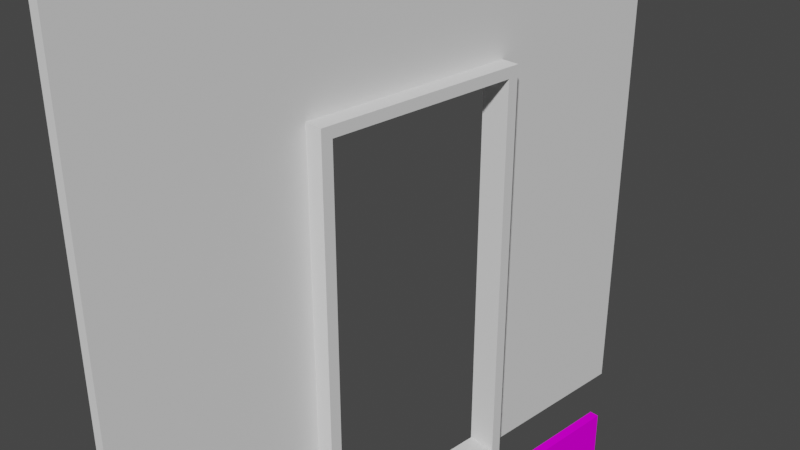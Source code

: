 # Source: wall_door_smooth.blend  (saved by Blender 3.0.42; exported with 4.5.12 LTS)
import bpy
from mathutils import Matrix  # noqa: F401  (used for matrix-valued properties, if any)

bpy.ops.wm.read_factory_settings(use_empty=True)
scene = bpy.context.scene
scene.name = 'Scene'

# ---- collections
col_collection = bpy.data.collections.new('Collection'); scene.collection.children.link(col_collection)

# ---- images (referenced by path relative to the original .blend; pixels are not part of the script)
import os
ASSET_DIR = os.environ.get("B2B_ASSET_DIR", "")  # directory of the original .blend (textures are referenced by path, not embedded)
HERE = os.path.dirname(os.path.abspath(__file__))  # packed textures are extracted next to this script under _unpacked/

def load_image(name, relpath, width, height, colorspace="sRGB"):
    """Load a texture the original file referenced (path relative to the .blend, or extracted next to this script)."""
    p = next((c for c in (os.path.join(HERE, relpath), os.path.join(ASSET_DIR, relpath)) if relpath and os.path.exists(c)), "")
    if p:
        img = bpy.data.images.load(p, check_existing=True)
        img.name = name
    else:  # same state as the original file: an image datablock whose file is absent (Cycles renders it pink)
        img = bpy.data.images.new(name, width, height)
        img.source = "FILE"
        img.filepath = "//" + (relpath or name)
    img.colorspace_settings.name = colorspace
    return img
img_rustic_wood_texture_png = load_image('rustic_wood_texture.png', 'rustic_wood_texture.png', 1024, 1024, 'sRGB')

# ---- materials (node trees are filled in below, after node groups)
mat_wood = bpy.data.materials.new('wood')
mat_wood.use_transparent_shadow = False
mat_wood.diffuse_color = (0.3134, 0.1403, 0.1143, 1.0)
mat_wood.specular_intensity = 0.314
mat_material_001 = bpy.data.materials.new('Material.001')
mat_material_001.alpha_threshold = 0.0
mat_material_001.use_transparent_shadow = False
mat_material_001.line_color = (0.0, 0.0, 0.0, 1.0)

# ---- material node trees
mat_wood.use_nodes = True; mat_wood.node_tree.nodes.clear()
_N = mat_wood.node_tree.nodes; _L = mat_wood.node_tree.links
n0 = _N.new('ShaderNodeBsdfPrincipled'); n0.name = 'Principled BSDF'; n0.location = (10, 300)
n0.distribution = 'GGX'
n0.subsurface_method = 'RANDOM_WALK_SKIN'
n0.inputs[2].default_value = 1.0
n0.inputs[3].default_value = 1.45
n0.inputs[9].default_value = (0.0, 0.2, 0.1)
n0.inputs[11].default_value = 1.01
n0.inputs[13].default_value = 0.0
n0.inputs[27].default_value = (0.0, 0.0, 0.0, 1.0)
n0.inputs[28].default_value = 1.0
n1 = _N.new('ShaderNodeOutputMaterial'); n1.name = 'Material Output'; n1.location = (300, 300)
n2 = _N.new('ShaderNodeTexImage'); n2.name = 'Image Texture'; n2.location = (-280, 270)
n2.image = img_rustic_wood_texture_png
_L.new(n0.outputs[0], n1.inputs[0])
_L.new(n2.outputs[0], n0.inputs[0])
n1.is_active_output = True
mat_material_001.use_nodes = True; mat_material_001.node_tree.nodes.clear()
_N = mat_material_001.node_tree.nodes; _L = mat_material_001.node_tree.links
n0 = _N.new('ShaderNodeOutputMaterial'); n0.name = 'Material Output'; n0.location = (300, 300)
n0.is_active_output = True

# ---- world
world_world = bpy.data.worlds.new('World'); scene.world = world_world
world_world.use_nodes = True; world_world.node_tree.nodes.clear()
_N = world_world.node_tree.nodes; _L = world_world.node_tree.links
n0 = _N.new('ShaderNodeOutputWorld'); n0.name = 'World Output'; n0.location = (300, 300)
n1 = _N.new('ShaderNodeBackground'); n1.name = 'Background'; n1.location = (10, 300)
n1.inputs[0].default_value = (0.05088, 0.05088, 0.05088, 1.0)
_L.new(n1.outputs[0], n0.inputs[0])
n0.is_active_output = True
world_world.color = (0.05088, 0.05088, 0.05088)
world_world.use_sun_shadow = False
world_world.sun_shadow_jitter_overblur = 0.0

# ---- cameras
cam_camera = bpy.data.cameras.new('Camera')
cam_camera.clip_end = 100.0
cam_camera.ortho_scale = 7.314

# ---- meshes
me_cube = bpy.data.meshes.new('Cube')
me_cube.from_pydata([(0.01086, 0.9796, 0.975), (0.01086, 0.9796, -1.025), (0.01086, -1.02, 0.975), (0.01086, -1.02, -1.025), (-0.02317, 0.3397, -0.385), (-0.02317, -0.3804, -0.385), (-0.02317, 0.3397, 0.9634), (-0.02317, -0.3804, 0.9634), (-0.02317, 0.9796, -1.025), (-0.02317, -1.02, -1.025), (-0.02317, 0.9796, 0.975), (-0.02317, -1.02, 0.975), (-0.08034, -0.3462, -0.3508), (-0.08034, -0.3462, 0.9376), (-0.08034, 0.3054, 0.9376), (-0.08034, 0.3054, -0.3508), (-0.08034, -0.3804, 0.9634), (-0.08034, -0.3804, -0.385), (0.01086, -0.3462, 0.9376), (0.01086, -0.3462, -0.3508), (0.01086, 0.3054, 0.9376), (0.01086, 0.3054, -0.3508), (0.01086, 0.7281, -0.7735), (0.01086, -0.7689, -0.7735), (0.01086, -0.7689, 0.9611), (0.01086, 0.7281, 0.9611), (-0.02317, -0.02036, -1.025), (0.01086, -0.02036, -1.025), (-0.02317, -0.02036, -0.385), (-0.08034, -0.02036, -0.385), (-0.08034, -0.02036, -0.3508), (0.01086, -0.02036, -0.3508), (0.01086, -0.02036, -0.7735), (0.01086, 0.4796, -1.025), (-0.08034, 0.1425, -0.3508), (0.01086, 0.1425, -0.3508), (0.01086, 0.3539, -0.7735), (-0.02317, 0.4796, -1.025), (-0.02317, 0.1596, -0.385), (0.01086, 0.9796, -0.02497), (-0.02317, 0.9796, -0.02497), (-0.02317, 0.3397, 0.2892), (-0.08034, 0.3054, 0.2934), (0.01086, 0.3054, 0.2934), (0.01086, 0.7281, 0.0938), (0.01086, 0.9796, -0.525), (-0.02317, 0.9796, -0.525), (-0.02317, 0.3397, -0.04788), (-0.08034, 0.3054, -0.02867), (0.01086, 0.3054, -0.02867), (0.01086, 0.7281, -0.3398), (-0.08034, 0.3054, 0.6155), (0.01086, 0.3054, 0.6155), (0.01086, 0.7281, 0.5274), (0.01086, 0.9796, 0.475), (-0.02317, 0.9796, 0.475), (-0.02317, 0.3397, 0.6263), (-0.08034, 0.3397, 0.2892), (-0.08034, 0.1596, -0.385), (-0.02317, -0.3804, 0.2892), (-0.08034, -0.3462, 0.2934), (-0.08034, 0.3397, -0.385), (-0.08034, 0.3397, 0.9634), (-0.02317, -0.5204, -1.025), (-0.02317, -0.2004, -0.385), (0.01086, -0.5204, -1.025), (-0.08034, -0.2004, -0.385), (-0.08034, -0.1833, -0.3508), (0.01086, -0.1833, -0.3508), (0.01086, -0.3946, -0.7735), (0.01086, -1.02, -0.5251), (-0.08034, -0.3804, -0.048), (-0.08034, -0.3462, -0.02878), (0.01086, -0.3462, -0.02878), (0.01086, -0.7689, -0.34), (-0.02317, -1.02, -0.5251), (-0.02317, -0.3804, -0.048), (-0.02317, -1.02, 0.475), (-0.02317, -0.3804, 0.6263), (0.01086, -1.02, 0.475), (-0.08034, -0.3462, 0.6155), (0.01086, -0.3462, 0.6155), (0.01086, -0.7689, 0.5274), (-0.02317, -1.02, 0.725), (-0.02317, -0.3804, 0.7949), (0.01086, -1.02, 0.725), (-0.08034, -0.3804, 0.7949), (-0.08034, -0.3462, 0.7766), (0.01086, -0.3462, 0.7766), (0.01086, -0.7689, 0.7443), (-0.08034, 0.3054, 0.7766), (0.01086, 0.3054, 0.7766), (0.01086, 0.7281, 0.7443), (0.01086, 0.9796, 0.725), (-0.02317, 0.9796, 0.725), (-0.02317, 0.3397, 0.7949), (0.01086, 0.5008, -0.5462), (0.01086, -0.5415, -0.5462), (0.01086, -0.5415, 0.9485), (0.01086, 0.5008, 0.9485), (0.01086, -0.02036, -0.5462), (0.01086, 0.2402, -0.5462), (0.01086, 0.5008, 0.2012), (0.01086, 0.5008, -0.1725), (0.01086, 0.5008, 0.5748), (0.01086, -0.5415, 0.2012), (0.01086, -0.281, -0.5462), (0.01086, -0.5415, -0.1726), (0.01086, -0.5415, 0.5748), (0.01086, -0.5415, 0.7616), (0.01086, 0.5008, 0.7616), (-0.08034, 0.3054, -0.2768), (-0.08034, 0.3397, -0.3076), (-0.02317, 0.3397, -0.3076), (-0.02317, 0.9796, -0.9102), (0.01086, 0.9796, -0.9102), (0.01086, -0.5415, -0.3594), (-0.02317, -0.3804, -0.2165), (-0.02317, -1.02, -0.7751), (0.01086, -0.7689, -0.5567), (0.01086, -0.3462, -0.1898), (-0.08034, -0.3462, -0.1898), (-0.08034, -0.3804, -0.2165), (0.01086, -1.02, -0.7751), (0.01086, 0.3054, -0.2768), (0.01086, 0.7281, -0.6739), (0.01086, 0.5008, -0.4603), (-0.08034, 0.3054, 0.1324), (0.01086, 0.3054, 0.1324), (0.01086, 0.7281, -0.123), (0.01086, 0.9796, -0.275), (-0.02317, 0.9796, -0.275), (-0.02317, 0.3397, 0.1207), (0.01086, 0.5008, 0.01433), (-0.02317, -1.02, -0.02497), (0.01086, -1.02, -0.02497), (-0.08034, -0.3804, 0.2892), (0.01086, -0.3462, 0.2934), (0.01086, -0.7689, 0.0938), (-0.02317, 0.4997, 0.02176), (-0.02317, 0.6596, -0.6089), (-0.02317, 0.6596, -0.07715), (-0.08034, 0.3397, -0.04788), (-0.08034, 0.3397, 0.6263), (-0.08034, -0.3804, 0.6263), (-0.08034, 0.3397, 0.7949), (-0.08034, 0.3397, 0.1207), (0.01086, 0.7296, -1.025), (-0.08034, 0.224, -0.3508), (0.01086, 0.224, -0.3508), (0.01086, 0.541, -0.7735), (-0.02317, 0.7296, -1.025), (-0.02317, 0.2497, -0.385), (0.01086, 0.3705, -0.5462), (-0.08034, 0.2497, -0.385), (0.01086, -0.2704, -1.025), (-0.08034, -0.1104, -0.385), (-0.08034, -0.1018, -0.3508), (0.01086, -0.1018, -0.3508), (0.01086, -0.2075, -0.7735), (-0.02317, -0.2704, -1.025), (-0.02317, -0.1104, -0.385), (0.01086, -0.1507, -0.5462)], [], [(0, 10, 11, 2), (85, 2, 11, 83), (63, 65, 3, 9), (94, 10, 0, 93), (89, 24, 2, 85), (44, 129, 130, 39), (103, 126, 125, 50), (13, 14, 20, 18), (117, 122, 17, 5), (6, 62, 16, 7), (95, 145, 62, 6), (152, 154, 61, 4), (69, 23, 3, 65), (111, 15, 21, 124), (87, 13, 18, 88), (67, 12, 19, 68), (24, 25, 0, 2), (125, 22, 1, 115), (126, 96, 22, 125), (98, 99, 25, 24), (106, 97, 23, 69), (109, 98, 24, 89), (101, 100, 32, 36), (34, 30, 31, 35), (36, 32, 27, 33), (161, 156, 29, 28), (55, 40, 131, 141, 139, 132, 41, 56, 95, 94), (37, 33, 27, 26), (151, 147, 33, 37), (150, 36, 33, 147), (148, 34, 35, 149), (153, 101, 36, 150), (28, 29, 58, 38), (48, 111, 124, 49), (104, 102, 44, 53), (53, 44, 39, 54), (51, 42, 43, 52), (132, 146, 57, 41), (8, 114, 115, 1), (131, 40, 39, 130), (114, 46, 45, 115), (113, 112, 142, 47), (133, 103, 50, 129), (129, 50, 45, 130), (127, 48, 49, 128), (47, 142, 146, 132), (90, 51, 52, 91), (92, 53, 54, 93), (110, 104, 53, 92), (41, 57, 143, 56), (40, 55, 54, 39), (80, 60, 136, 144), (12, 67, 66, 17), (78, 144, 136, 59), (60, 72, 71, 136), (87, 80, 144, 86), (102, 133, 129, 44), (5, 17, 66, 64), (162, 106, 69, 159), (157, 67, 68, 158), (159, 69, 65, 155), (160, 155, 65, 63), (123, 70, 75, 118), (119, 74, 70, 123), (121, 72, 73, 120), (116, 107, 74, 119), (23, 119, 123, 3), (59, 136, 71, 76), (84, 86, 144, 78), (105, 108, 82, 138), (60, 80, 81, 137), (138, 82, 79, 135), (135, 79, 77, 134), (76, 71, 122, 117), (7, 16, 86, 84), (108, 109, 89, 82), (80, 87, 88, 81), (82, 89, 85, 79), (79, 85, 83, 77), (161, 160, 63, 9, 118, 117, 5, 64), (99, 110, 92, 25), (25, 92, 93, 0), (14, 90, 91, 20), (56, 143, 145, 95), (55, 94, 93, 54), (20, 91, 110, 99), (81, 88, 109, 108), (137, 81, 108, 105), (120, 73, 107, 116), (158, 68, 106, 162), (13, 87, 86, 16), (91, 52, 104, 110), (128, 49, 103, 133), (52, 43, 102, 104), (149, 35, 101, 153), (35, 31, 100, 101), (88, 18, 98, 109), (68, 19, 97, 106), (18, 20, 99, 98), (124, 21, 96, 126), (19, 120, 116, 97), (3, 123, 118, 9), (97, 116, 119, 23), (12, 121, 120, 19), (49, 124, 126, 103), (117, 118, 75, 134, 59, 76), (4, 61, 112, 113), (50, 125, 115, 45), (132, 139, 141, 131, 46, 114, 140, 113, 47), (42, 127, 128, 43), (43, 128, 133, 102), (46, 131, 130, 45), (73, 137, 105, 107), (51, 90, 145, 143), (48, 127, 146, 142), (70, 135, 134, 75), (74, 138, 135, 70), (72, 60, 137, 73), (107, 105, 138, 74), (72, 121, 122, 71), (42, 51, 143, 57), (15, 111, 112, 61), (111, 48, 142, 112), (127, 42, 57, 146), (30, 34, 58, 29), (157, 30, 29, 156), (148, 15, 61, 154), (90, 14, 62, 145), (14, 13, 16, 62), (121, 12, 17, 122), (34, 148, 154, 58), (21, 149, 153, 96), (113, 140, 114, 8, 151, 152, 4), (96, 153, 150, 22), (15, 148, 149, 21), (22, 150, 147, 1), (8, 1, 147, 151), (38, 58, 154, 152), (67, 157, 156, 66), (31, 158, 162, 100), (152, 151, 37, 26, 160, 161, 28, 38), (26, 27, 155, 160), (32, 159, 155, 27), (30, 157, 158, 31), (100, 162, 159, 32), (64, 66, 156, 161), (10, 94, 95, 6, 7, 59, 134, 11), (83, 11, 134, 77), (84, 78, 59, 7)])
_uv = me_cube.uv_layers.new(name='UVMap')
_uv.uv.foreach_set('vector', [0.625, 0.5, 0.875, 0.5, 0.875, 0.75, 0.625, 0.75, 0.5938, 0.75, 0.625, 0.75, 0.625, 1.0, 0.5938, 1.0, 0.125, 0.6875, 0.375, 0.6875, 0.375, 0.75, 0.125, 0.75, 0.5938, 0.25, 0.625, 0.25, 0.625, 0.5, 0.5938, 0.5, 0.6192, 0.7224, 0.6616, 0.7213, 0.625, 0.75, 0.5938, 0.75, 0.4615, 0.4777, 0.4249, 0.4846, 0.4688, 0.5, 0.5, 0.5, 0.3438, 0.4839, 0.2799, 0.5041, 0.3319, 0.5022, 0.3883, 0.4915, 0.7231, 0.6732, 0.5792, 0.3664, 0.5792, 0.3664, 0.7231, 0.6732, 0.2871, 0.7046, 0.2871, 0.7046, 0.222, 0.707, 0.222, 0.707, 0.582, 0.347, 0.582, 0.347, 0.7431, 0.688, 0.7431, 0.688, 0.5346, 0.3671, 0.5346, 0.3671, 0.582, 0.347, 0.582, 0.347, 0.2054, 0.5329, 0.2054, 0.5329, 0.203, 0.508, 0.203, 0.508, 0.3204, 0.6738, 0.3222, 0.7299, 0.375, 0.75, 0.375, 0.6875, 0.2353, 0.5058, 0.2143, 0.5143, 0.2143, 0.5143, 0.2353, 0.5058, 0.6619, 0.676, 0.7231, 0.6732, 0.7231, 0.6732, 0.6619, 0.676, 0.2286, 0.6507, 0.2334, 0.6962, 0.2334, 0.6962, 0.2286, 0.6507, 0.6616, 0.7213, 0.6079, 0.4502, 0.625, 0.5, 0.625, 0.75, 0.3319, 0.5022, 0.3151, 0.5053, 0.375, 0.5, 0.3894, 0.5, 0.2799, 0.5041, 0.2609, 0.5101, 0.3151, 0.5053, 0.3319, 0.5022, 0.6947, 0.6954, 0.5925, 0.4051, 0.6079, 0.4502, 0.6616, 0.7213, 0.271, 0.6614, 0.2744, 0.7118, 0.3222, 0.7299, 0.3204, 0.6738, 0.6421, 0.6975, 0.6947, 0.6954, 0.6616, 0.7213, 0.6192, 0.7224, 0.2643, 0.5605, 0.2676, 0.611, 0.3186, 0.6176, 0.3168, 0.5615, 0.2191, 0.5598, 0.2238, 0.6052, 0.2238, 0.6052, 0.2191, 0.5598, 0.3168, 0.5615, 0.3186, 0.6176, 0.375, 0.625, 0.375, 0.5625, 0.2149, 0.6324, 0.2149, 0.6324, 0.2125, 0.6075, 0.2125, 0.6075, 0.5, 0.3125, 0.375, 0.375, 0.3125, 0.4062, 0.3288, 0.4269, 0.337, 0.4373, 0.3451, 0.4476, 0.3925, 0.4275, 0.4872, 0.3872, 0.5346, 0.3671, 0.5625, 0.2812, 0.125, 0.5625, 0.375, 0.5625, 0.375, 0.625, 0.125, 0.625, 0.125, 0.5312, 0.375, 0.5312, 0.375, 0.5625, 0.125, 0.5625, 0.316, 0.5334, 0.3168, 0.5615, 0.375, 0.5625, 0.375, 0.5312, 0.2167, 0.537, 0.2191, 0.5598, 0.2191, 0.5598, 0.2167, 0.537, 0.2626, 0.5353, 0.2643, 0.5605, 0.3168, 0.5615, 0.316, 0.5334, 0.2125, 0.6075, 0.2125, 0.6075, 0.2078, 0.5578, 0.2078, 0.5578, 0.3056, 0.4773, 0.2353, 0.5058, 0.2353, 0.5058, 0.3056, 0.4773, 0.5096, 0.4314, 0.4267, 0.4576, 0.4615, 0.4777, 0.5347, 0.4639, 0.5347, 0.4639, 0.4615, 0.4777, 0.5, 0.5, 0.5625, 0.5, 0.488, 0.4034, 0.3968, 0.4403, 0.3968, 0.4403, 0.488, 0.4034, 0.3451, 0.4476, 0.3451, 0.4476, 0.3925, 0.4275, 0.3925, 0.4275, 0.375, 0.25, 0.3894, 0.25, 0.3894, 0.5, 0.375, 0.5, 0.4688, 0.25, 0.5, 0.25, 0.5, 0.5, 0.4688, 0.5, 0.3894, 0.25, 0.4375, 0.25, 0.4375, 0.5, 0.3894, 0.5, 0.2248, 0.4988, 0.2248, 0.4988, 0.2978, 0.4678, 0.2978, 0.4678, 0.3852, 0.4707, 0.3438, 0.4839, 0.3883, 0.4915, 0.4249, 0.4846, 0.4249, 0.4846, 0.3883, 0.4915, 0.4375, 0.5, 0.4688, 0.5, 0.3512, 0.4588, 0.3056, 0.4773, 0.3056, 0.4773, 0.3512, 0.4588, 0.2978, 0.4678, 0.2978, 0.4678, 0.3451, 0.4476, 0.3451, 0.4476, 0.5336, 0.3849, 0.488, 0.4034, 0.488, 0.4034, 0.5336, 0.3849, 0.5713, 0.4571, 0.5347, 0.4639, 0.5625, 0.5, 0.5938, 0.5, 0.551, 0.4182, 0.5096, 0.4314, 0.5347, 0.4639, 0.5713, 0.4571, 0.3925, 0.4275, 0.3925, 0.4275, 0.4872, 0.3872, 0.4872, 0.3872, 0.5, 0.25, 0.5625, 0.25, 0.5625, 0.5, 0.5, 0.5, 0.6007, 0.6789, 0.4782, 0.6847, 0.4825, 0.6975, 0.6128, 0.6928, 0.2334, 0.6962, 0.2286, 0.6507, 0.2172, 0.6572, 0.222, 0.707, 0.6128, 0.6928, 0.6128, 0.6928, 0.4825, 0.6975, 0.4825, 0.6975, 0.4782, 0.6847, 0.3557, 0.6904, 0.3522, 0.7022, 0.4825, 0.6975, 0.6619, 0.676, 0.6007, 0.6789, 0.6128, 0.6928, 0.6779, 0.6904, 0.4267, 0.4576, 0.3852, 0.4707, 0.4249, 0.4846, 0.4615, 0.4777, 0.222, 0.707, 0.222, 0.707, 0.2172, 0.6572, 0.2172, 0.6572, 0.2693, 0.6362, 0.271, 0.6614, 0.3204, 0.6738, 0.3195, 0.6457, 0.2262, 0.628, 0.2286, 0.6507, 0.2286, 0.6507, 0.2262, 0.628, 0.3195, 0.6457, 0.3204, 0.6738, 0.375, 0.6875, 0.375, 0.6562, 0.125, 0.6562, 0.375, 0.6562, 0.375, 0.6875, 0.125, 0.6875, 0.4062, 0.75, 0.4375, 0.75, 0.4375, 1.0, 0.4062, 1.0, 0.3646, 0.7289, 0.407, 0.7278, 0.4375, 0.75, 0.4062, 0.75, 0.2946, 0.6933, 0.3557, 0.6904, 0.3558, 0.6904, 0.2946, 0.6933, 0.3269, 0.7097, 0.3794, 0.7077, 0.407, 0.7278, 0.3646, 0.7289, 0.3222, 0.7299, 0.3646, 0.7289, 0.4062, 0.75, 0.375, 0.75, 0.4825, 0.6975, 0.4825, 0.6975, 0.3522, 0.7022, 0.3522, 0.7022, 0.6779, 0.6904, 0.6779, 0.6904, 0.6128, 0.6928, 0.6128, 0.6928, 0.4845, 0.7036, 0.5896, 0.6995, 0.5767, 0.7235, 0.4919, 0.7256, 0.4782, 0.6847, 0.6007, 0.6789, 0.6007, 0.6789, 0.4782, 0.6847, 0.4919, 0.7256, 0.5767, 0.7235, 0.5625, 0.75, 0.5, 0.75, 0.5, 0.75, 0.5625, 0.75, 0.5625, 1.0, 0.5, 1.0, 0.3522, 0.7022, 0.3522, 0.7022, 0.2871, 0.7046, 0.2871, 0.7046, 0.7431, 0.688, 0.7431, 0.688, 0.6779, 0.6904, 0.6779, 0.6904, 0.5896, 0.6995, 0.6421, 0.6975, 0.6192, 0.7224, 0.5767, 0.7235, 0.6007, 0.6789, 0.6619, 0.676, 0.6619, 0.676, 0.6007, 0.6789, 0.5767, 0.7235, 0.6192, 0.7224, 0.5938, 0.75, 0.5625, 0.75, 0.5625, 0.75, 0.5938, 0.75, 0.5938, 1.0, 0.5625, 1.0, 0.2149, 0.6324, 0.125, 0.6562, 0.125, 0.6875, 0.125, 0.75, 0.2187, 0.75, 0.2871, 0.7046, 0.222, 0.707, 0.2172, 0.6572, 0.5925, 0.4051, 0.551, 0.4182, 0.5713, 0.4571, 0.6079, 0.4502, 0.6079, 0.4502, 0.5713, 0.4571, 0.5938, 0.5, 0.625, 0.5, 0.5792, 0.3664, 0.5336, 0.3849, 0.5336, 0.3849, 0.5792, 0.3664, 0.4872, 0.3872, 0.4872, 0.3872, 0.5346, 0.3671, 0.5346, 0.3671, 0.5625, 0.25, 0.5938, 0.25, 0.5938, 0.5, 0.5625, 0.5, 0.5792, 0.3664, 0.5336, 0.3849, 0.551, 0.4182, 0.5925, 0.4051, 0.6007, 0.6789, 0.6619, 0.676, 0.6421, 0.6975, 0.5896, 0.6995, 0.4782, 0.6847, 0.6007, 0.6789, 0.5896, 0.6995, 0.4845, 0.7036, 0.2946, 0.6933, 0.3558, 0.6904, 0.3794, 0.7077, 0.3269, 0.7097, 0.2262, 0.628, 0.2286, 0.6507, 0.271, 0.6614, 0.2693, 0.6362, 0.7231, 0.6732, 0.6619, 0.676, 0.6779, 0.6904, 0.7431, 0.688, 0.5336, 0.3849, 0.488, 0.4034, 0.5096, 0.4314, 0.551, 0.4182, 0.3512, 0.4588, 0.3056, 0.4773, 0.3438, 0.4839, 0.3852, 0.4707, 0.488, 0.4034, 0.3968, 0.4403, 0.4267, 0.4576, 0.5096, 0.4314, 0.2167, 0.537, 0.2191, 0.5598, 0.2643, 0.5605, 0.2626, 0.5353, 0.2191, 0.5598, 0.2238, 0.6052, 0.2676, 0.611, 0.2643, 0.5605, 0.6619, 0.676, 0.7231, 0.6732, 0.6947, 0.6954, 0.6421, 0.6975, 0.2286, 0.6507, 0.2334, 0.6962, 0.2744, 0.7118, 0.271, 0.6614, 0.7231, 0.6732, 0.5792, 0.3664, 0.5925, 0.4051, 0.6947, 0.6954, 0.2353, 0.5058, 0.2143, 0.5143, 0.2609, 0.5101, 0.2799, 0.5041, 0.2334, 0.6962, 0.2946, 0.6933, 0.3269, 0.7097, 0.2744, 0.7118, 0.375, 0.75, 0.4062, 0.75, 0.4062, 1.0, 0.375, 1.0, 0.2744, 0.7118, 0.3269, 0.7097, 0.3646, 0.7289, 0.3222, 0.7299, 0.2334, 0.6962, 0.2946, 0.6933, 0.2946, 0.6933, 0.2334, 0.6962, 0.3056, 0.4773, 0.2353, 0.5058, 0.2799, 0.5041, 0.3438, 0.4839, 0.2871, 0.7046, 0.2187, 0.75, 0.3124, 0.75, 0.5, 0.75, 0.4825, 0.6975, 0.3522, 0.7022, 0.203, 0.508, 0.203, 0.508, 0.2248, 0.4988, 0.2248, 0.4988, 0.3883, 0.4915, 0.3319, 0.5022, 0.3894, 0.5, 0.4375, 0.5, 0.3451, 0.4476, 0.337, 0.4373, 0.3288, 0.4269, 0.3125, 0.4062, 0.25, 0.4375, 0.1537, 0.4856, 0.1892, 0.4922, 0.2248, 0.4988, 0.2978, 0.4678, 0.3968, 0.4403, 0.3512, 0.4588, 0.3512, 0.4588, 0.3968, 0.4403, 0.3968, 0.4403, 0.3512, 0.4588, 0.3852, 0.4707, 0.4267, 0.4576, 0.4375, 0.25, 0.4688, 0.25, 0.4688, 0.5, 0.4375, 0.5, 0.3558, 0.6904, 0.4782, 0.6847, 0.4845, 0.7036, 0.3794, 0.7077, 0.488, 0.4034, 0.5336, 0.3849, 0.5346, 0.3671, 0.4872, 0.3872, 0.3056, 0.4773, 0.3512, 0.4588, 0.3451, 0.4476, 0.2978, 0.4678, 0.4375, 0.75, 0.5, 0.75, 0.5, 1.0, 0.4375, 1.0, 0.407, 0.7278, 0.4919, 0.7256, 0.5, 0.75, 0.4375, 0.75, 0.3557, 0.6904, 0.4782, 0.6847, 0.4782, 0.6847, 0.3558, 0.6904, 0.3794, 0.7077, 0.4845, 0.7036, 0.4919, 0.7256, 0.407, 0.7278, 0.3557, 0.6904, 0.2946, 0.6933, 0.2871, 0.7046, 0.3522, 0.7022, 0.3968, 0.4403, 0.488, 0.4034, 0.4872, 0.3872, 0.3925, 0.4275, 0.2143, 0.5143, 0.2353, 0.5058, 0.2248, 0.4988, 0.203, 0.508, 0.2353, 0.5058, 0.3056, 0.4773, 0.2978, 0.4678, 0.2248, 0.4988, 0.3512, 0.4588, 0.3968, 0.4403, 0.3925, 0.4275, 0.3451, 0.4476, 0.2238, 0.6052, 0.2191, 0.5598, 0.2078, 0.5578, 0.2125, 0.6075, 0.2262, 0.628, 0.2238, 0.6052, 0.2125, 0.6075, 0.2149, 0.6324, 0.2167, 0.537, 0.2143, 0.5143, 0.203, 0.508, 0.2054, 0.5329, 0.5336, 0.3849, 0.5792, 0.3664, 0.582, 0.347, 0.5346, 0.3671, 0.5792, 0.3664, 0.7231, 0.6732, 0.7431, 0.688, 0.582, 0.347, 0.2946, 0.6933, 0.2334, 0.6962, 0.222, 0.707, 0.2871, 0.7046, 0.2191, 0.5598, 0.2167, 0.537, 0.2054, 0.5329, 0.2078, 0.5578, 0.2143, 0.5143, 0.2167, 0.537, 0.2626, 0.5353, 0.2609, 0.5101, 0.2248, 0.4988, 0.1892, 0.4922, 0.1537, 0.4856, 0.125, 0.5, 0.125, 0.5312, 0.2054, 0.5329, 0.203, 0.508, 0.2609, 0.5101, 0.2626, 0.5353, 0.316, 0.5334, 0.3151, 0.5053, 0.2143, 0.5143, 0.2167, 0.537, 0.2167, 0.537, 0.2143, 0.5143, 0.3151, 0.5053, 0.316, 0.5334, 0.375, 0.5312, 0.375, 0.5, 0.125, 0.5, 0.375, 0.5, 0.375, 0.5312, 0.125, 0.5312, 0.2078, 0.5578, 0.2078, 0.5578, 0.2054, 0.5329, 0.2054, 0.5329, 0.2286, 0.6507, 0.2262, 0.628, 0.2149, 0.6324, 0.2172, 0.6572, 0.2238, 0.6052, 0.2262, 0.628, 0.2693, 0.6362, 0.2676, 0.611, 0.2054, 0.5329, 0.125, 0.5312, 0.125, 0.5625, 0.125, 0.625, 0.125, 0.6562, 0.2149, 0.6324, 0.2125, 0.6075, 0.2078, 0.5578, 0.125, 0.625, 0.375, 0.625, 0.375, 0.6562, 0.125, 0.6562, 0.3186, 0.6176, 0.3195, 0.6457, 0.375, 0.6562, 0.375, 0.625, 0.2238, 0.6052, 0.2262, 0.628, 0.2262, 0.628, 0.2238, 0.6052, 0.2676, 0.611, 0.2693, 0.6362, 0.3195, 0.6457, 0.3186, 0.6176, 0.2172, 0.6572, 0.2172, 0.6572, 0.2149, 0.6324, 0.2149, 0.6324, 0.625, 0.25, 0.5938, 0.25, 0.5346, 0.3671, 0.582, 0.347, 0.7431, 0.688, 0.4825, 0.6975, 0.5, 0.75, 0.875, 0.75, 0.5938, 1.0, 0.875, 0.75, 0.5, 1.0, 0.5625, 1.0, 0.6779, 0.6904, 0.6128, 0.6928, 0.4825, 0.6975, 0.7431, 0.688])
me_cube.materials.append(mat_wood)
me_cube.use_remesh_preserve_volume = False
me_cube.use_remesh_preserve_attributes = False
me_cube.use_mirror_vertex_groups = False
me_cube.update()
me_cube_001 = bpy.data.meshes.new('Cube.001')
me_cube_001.from_pydata([(1.0, 1.0, 1.0), (1.0, 1.0, -1.0), (1.0, -1.0, 1.0), (1.0, -1.0, -1.0), (-1.0, 1.0, 1.0), (-1.0, 1.0, -1.0), (-1.0, -1.0, 1.0), (-1.0, -1.0, -1.0)], [], [(0, 4, 6, 2), (3, 2, 6, 7), (7, 6, 4, 5), (5, 1, 3, 7), (1, 0, 2, 3), (5, 4, 0, 1)])
_uv = me_cube_001.uv_layers.new(name='UVMap')
_uv.uv.foreach_set('vector', [0.625, 0.5, 0.875, 0.5, 0.875, 0.75, 0.625, 0.75, 0.375, 0.75, 0.625, 0.75, 0.625, 1.0, 0.375, 1.0, 0.375, 0.0, 0.625, 0.0, 0.625, 0.25, 0.375, 0.25, 0.125, 0.5, 0.375, 0.5, 0.375, 0.75, 0.125, 0.75, 0.375, 0.5, 0.625, 0.5, 0.625, 0.75, 0.375, 0.75, 0.375, 0.25, 0.625, 0.25, 0.625, 0.5, 0.375, 0.5])
me_cube_001.materials.append(mat_material_001)
me_cube_001.use_remesh_preserve_volume = False
me_cube_001.use_remesh_preserve_attributes = False
me_cube_001.use_mirror_vertex_groups = False
me_cube_001.update()
me_cube_002 = bpy.data.meshes.new('Cube.002')
me_cube_002.from_pydata([(0.179, -3.511, -3.517), (0.179, -3.511, 3.718), (0.179, 3.702, -3.517), (0.179, 3.702, 3.718), (0.04531, -3.511, -3.517), (0.04531, -3.511, 3.718), (0.04531, 3.702, -3.517), (0.04531, 3.702, 3.718), (0.179, -3.511, 1.414), (0.179, 3.702, 1.414), (0.04531, 3.702, 1.414), (0.04531, -3.511, 1.414), (0.04531, -1.064, -3.387), (0.179, -1.194, 3.718), (0.04531, -1.194, 3.718), (0.04531, -1.064, 1.284), (0.179, 1.404, 3.718), (0.04531, 1.274, 1.284), (0.04531, 1.404, 3.718), (0.179, 1.404, -3.517), (0.179, -1.194, -3.517), (0.179, -1.194, 1.414), (0.179, 1.404, 1.414), (0.3934, -1.194, 1.414), (0.3934, -1.194, -3.517), (0.3934, 1.404, 1.414), (0.3934, 1.404, -3.517), (0.3934, -1.064, 1.284), (0.3934, -1.064, -3.387), (0.3934, 1.274, 1.284), (0.3934, 1.274, -3.387), (0.04531, 1.274, -3.387)], [], [(9, 3, 7, 10), (15, 17, 10, 7, 18, 14), (11, 5, 1, 8), (6, 4, 0, 20, 19, 2), (14, 13, 1, 5), (4, 11, 8, 0), (2, 9, 10, 6), (18, 16, 13, 14), (17, 31, 12, 15, 14, 5, 11, 4, 6, 10), (19, 22, 21, 20, 0, 8, 1, 13, 16, 3, 9, 2), (7, 3, 16, 18), (21, 22, 25, 23), (31, 17, 29, 30), (27, 28, 24, 23), (30, 29, 25, 26), (15, 12, 28, 27), (20, 21, 23, 24), (17, 15, 27, 29), (22, 19, 26, 25), (25, 29, 27, 23), (28, 12, 31, 30), (24, 28, 30, 26), (19, 20, 24, 26)])
_uv = me_cube_002.uv_layers.new(name='UVMap')
_uv.uv.foreach_set('vector', [0.5454, 0.25, 0.625, 0.25, 0.625, 0.5, 0.5454, 0.5, 0.5409, 0.08484, 0.5409, 0.1659, 0.5454, 0.5, 0.625, 0.5, 0.625, 0.5796, 0.625, 0.6697, 0.5454, 0.75, 0.625, 0.75, 0.625, 1.0, 0.5454, 1.0, 0.375, 0.5, 0.375, 0.75, 0.125, 0.75, 0.125, 0.6697, 0.125, 0.5796, 0.125, 0.5, 0.625, 0.6697, 0.875, 0.6697, 0.875, 0.75, 0.625, 0.75, 0.375, 0.75, 0.5454, 0.75, 0.5454, 1.0, 0.375, 1.0, 0.375, 0.25, 0.5454, 0.25, 0.5454, 0.5, 0.375, 0.5, 0.625, 0.5796, 0.875, 0.5796, 0.875, 0.6697, 0.625, 0.6697, 0.5409, 0.1659, 0.3795, 0.1659, 0.3795, 0.08484, 0.5409, 0.08484, 0.625, 0.6697, 0.625, 0.75, 0.5454, 0.75, 0.375, 0.75, 0.375, 0.5, 0.5454, 0.5, 0.375, 0.1704, 0.5454, 0.1704, 0.5454, 0.08032, 0.375, 0.08032, 0.375, 0.0, 0.5454, 0.0, 0.625, 0.0, 0.625, 0.08032, 0.625, 0.1704, 0.625, 0.25, 0.5454, 0.25, 0.375, 0.25, 0.625, 0.5, 0.875, 0.5, 0.875, 0.5796, 0.625, 0.5796, 0.5454, 0.08032, 0.5454, 0.1704, 0.5454, 0.1704, 0.5454, 0.08032, 0.3795, 0.1659, 0.5409, 0.1659, 0.5409, 0.1659, 0.3795, 0.1659, 0.5409, 0.08484, 0.3795, 0.08484, 0.375, 0.08032, 0.5454, 0.08032, 0.3795, 0.1659, 0.5409, 0.1659, 0.5454, 0.1704, 0.375, 0.1704, 0.5409, 0.08484, 0.3795, 0.08484, 0.3795, 0.08484, 0.5409, 0.08484, 0.375, 0.08032, 0.5454, 0.08032, 0.5454, 0.08032, 0.375, 0.08032, 0.5409, 0.1659, 0.5409, 0.08484, 0.5409, 0.08484, 0.5409, 0.1659, 0.5454, 0.1704, 0.375, 0.1704, 0.375, 0.1704, 0.5454, 0.1704, 0.5454, 0.1704, 0.5409, 0.1659, 0.5409, 0.08484, 0.5454, 0.08032, 0.3795, 0.08484, 0.3795, 0.08484, 0.3795, 0.1659, 0.3795, 0.1659, 0.375, 0.08032, 0.3795, 0.08484, 0.3795, 0.1659, 0.375, 0.1704, 0.375, 0.1704, 0.375, 0.08032, 0.375, 0.08032, 0.375, 0.1704])
me_cube_002.use_remesh_fix_poles = True
me_cube_002.use_remesh_preserve_attributes = False
me_cube_002.update()

# ---- objects
ob_cube = bpy.data.objects.new('Cube', me_cube)
ob_camera = bpy.data.objects.new('Camera', cam_camera)
ob_cube_001 = bpy.data.objects.new('Cube.001', me_cube_001)
ob_cube_002 = bpy.data.objects.new('Cube.002', me_cube_002)

# ---- transforms, parenting, visibility, modifiers, constraints
ob_cube.location = (0.0, 0.0, -7.951)
ob_cube.scale = (-3.617, -3.617, -3.617)
ob_cube.lock_rotations_4d = False
ob_cube.empty_display_type = 'ARROWS'
ob_cube.lineart.crease_threshold = 0.0
ob_camera.location = (7.359, -6.926, 4.958)
ob_camera.rotation_euler = (1.109, 0.0, 0.8149)
ob_camera.lock_rotations_4d = False
ob_camera.empty_display_type = 'ARROWS'
ob_camera.color = (0.0, 0.0, 0.0, 0.0)
ob_camera.display_type = 'WIRE'
ob_camera.lineart.crease_threshold = 0.0
ob_cube_001.location = (1.0, 23.0, 0.0)
ob_cube_001.scale = (3.707, 3.707, 3.707)
ob_cube_001.lock_rotations_4d = False
ob_cube_001.empty_display_type = 'ARROWS'
ob_cube_001.lineart.crease_threshold = 0.0
ob_cube_002.location = (-0.08688, -0.03225, -0.01794)

# ---- collection membership
col_collection.objects.link(ob_cube)
col_collection.objects.link(ob_camera)
col_collection.objects.link(ob_cube_001)
col_collection.objects.link(ob_cube_002)

# ---- scene / render settings (as saved in the file)
scene.camera = ob_camera
scene.frame_start = 1; scene.frame_end = 250; scene.frame_set(1)
scene.render.engine = 'BLENDER_EEVEE_NEXT'
scene.cycles.sampling_pattern = 'TABULATED_SOBOL'
scene.cycles.use_light_tree = False
scene.view_settings.view_transform = 'Filmic'
bpy.context.view_layer.update()

# ---- added for rendering (the .blend has no usable light): sun
light_auto_sun = bpy.data.lights.new('AutoSun', 'SUN')
light_auto_sun.energy = 3.0
light_auto_sun.angle = 0.0523599
ob_auto_sun = bpy.data.objects.new('AutoSun', light_auto_sun)
scene.collection.objects.link(ob_auto_sun)
ob_auto_sun.rotation_euler = (0.872665, 0.174533, 0.523599)
bpy.context.view_layer.update()
